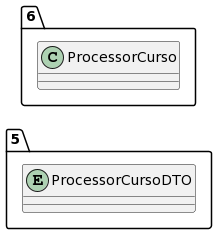

The diagram above was rendered by PlantUML. Its source (embedded in the PNG):
@startuml
allow_mixing
left to right direction
package "5"{
entity ProcessorCursoDTO

}
package "6"{
class ProcessorCurso
}
@enduml